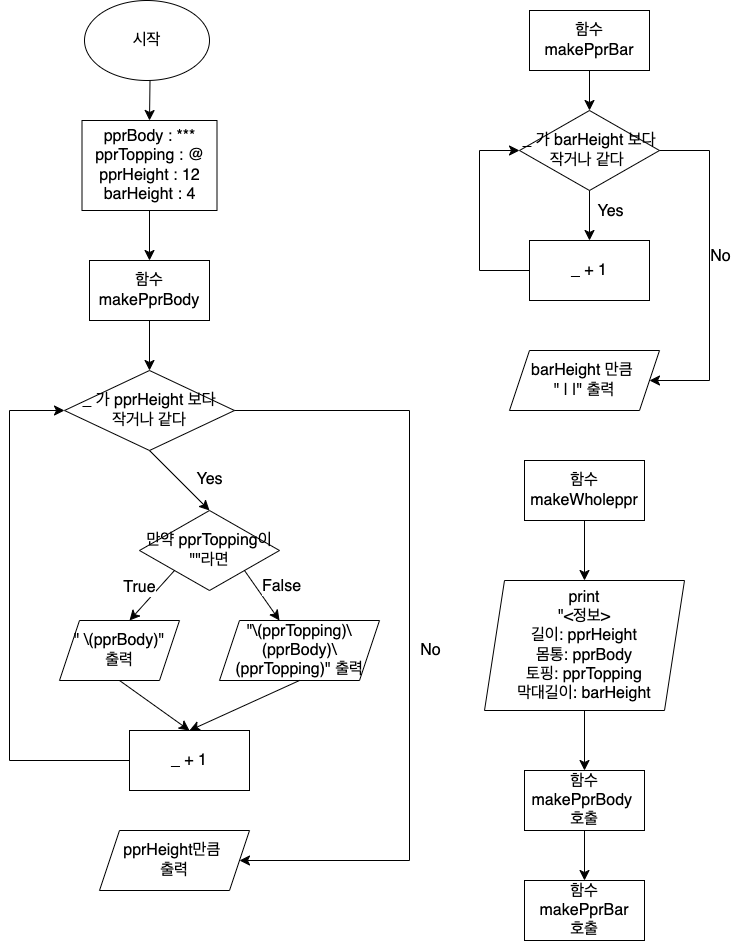

The diagram above was exported from draw.io. Its source (the exported page's mxGraphModel, read from the mxfile embedded in the PNG):
<mxGraphModel dx="2385" dy="1463" grid="1" gridSize="10" guides="1" tooltips="1" connect="1" arrows="1" fold="1" page="1" pageScale="1" pageWidth="827" pageHeight="1169" math="0" shadow="0">
  <root>
    <mxCell id="0" />
    <mxCell id="1" parent="0" />
    <mxCell id="BUctdt_HWeuAjjvX_Vjn-1" value="시작" style="ellipse;whiteSpace=wrap;html=1;fontSize=16;" vertex="1" parent="1">
      <mxGeometry x="95" y="30" width="125" height="80" as="geometry" />
    </mxCell>
    <mxCell id="BUctdt_HWeuAjjvX_Vjn-2" value="" style="endArrow=classic;html=1;rounded=0;fontSize=12;startSize=8;endSize=8;curved=1;exitX=0.524;exitY=1.006;exitDx=0;exitDy=0;entryX=0.5;entryY=0;entryDx=0;entryDy=0;exitPerimeter=0;" edge="1" parent="1" source="BUctdt_HWeuAjjvX_Vjn-1" target="maWedORSdx3gGUiaXoJr-1">
      <mxGeometry width="50" height="50" relative="1" as="geometry">
        <mxPoint x="435" y="600" as="sourcePoint" />
        <mxPoint x="155" y="150" as="targetPoint" />
      </mxGeometry>
    </mxCell>
    <mxCell id="maWedORSdx3gGUiaXoJr-1" value="pprBody : ***&lt;br&gt;pprTopping : @&lt;br&gt;pprHeight : 12&lt;br&gt;barHeight : 4" style="rounded=0;whiteSpace=wrap;html=1;fontSize=16;" vertex="1" parent="1">
      <mxGeometry x="92.5" y="150" width="135" height="90" as="geometry" />
    </mxCell>
    <mxCell id="ejvG6OQCuBw4e0ZeEDDe-1" value="" style="endArrow=classic;html=1;rounded=0;fontSize=12;startSize=8;endSize=8;curved=1;entryX=0.5;entryY=0;entryDx=0;entryDy=0;" edge="1" parent="1" target="85rfOxVdxJzUHHYa4Zqf-1">
      <mxGeometry width="50" height="50" relative="1" as="geometry">
        <mxPoint x="160" y="240" as="sourcePoint" />
        <mxPoint x="155" y="290" as="targetPoint" />
      </mxGeometry>
    </mxCell>
    <mxCell id="85rfOxVdxJzUHHYa4Zqf-1" value="함수 makePprBody" style="rounded=0;whiteSpace=wrap;html=1;fontSize=16;" vertex="1" parent="1">
      <mxGeometry x="100" y="290" width="120" height="60" as="geometry" />
    </mxCell>
    <mxCell id="85rfOxVdxJzUHHYa4Zqf-2" value="" style="endArrow=classic;html=1;rounded=0;fontSize=12;startSize=8;endSize=8;curved=1;exitX=0.5;exitY=1;exitDx=0;exitDy=0;" edge="1" parent="1" source="85rfOxVdxJzUHHYa4Zqf-1">
      <mxGeometry width="50" height="50" relative="1" as="geometry">
        <mxPoint x="240" y="390" as="sourcePoint" />
        <mxPoint x="160" y="400" as="targetPoint" />
      </mxGeometry>
    </mxCell>
    <mxCell id="CWvMIopp6jZJcGGqMT0L-1" value="_ 가 pprHeight 보다&lt;br&gt;작거나 같다" style="rhombus;whiteSpace=wrap;html=1;fontSize=16;" vertex="1" parent="1">
      <mxGeometry x="75" y="400" width="170" height="80" as="geometry" />
    </mxCell>
    <mxCell id="N8hj04xnEOXtNuHN5Ots-2" value="" style="endArrow=classic;html=1;rounded=0;fontSize=12;startSize=8;endSize=8;curved=1;exitX=0.5;exitY=1;exitDx=0;exitDy=0;entryX=0.5;entryY=0;entryDx=0;entryDy=0;" edge="1" parent="1" source="CWvMIopp6jZJcGGqMT0L-1" target="ZRnF2bY8b2V3udI5G1ku-2">
      <mxGeometry width="50" height="50" relative="1" as="geometry">
        <mxPoint x="150" y="510" as="sourcePoint" />
        <mxPoint x="160" y="540" as="targetPoint" />
      </mxGeometry>
    </mxCell>
    <mxCell id="ZRnF2bY8b2V3udI5G1ku-1" value="Yes" style="edgeLabel;html=1;align=center;verticalAlign=middle;resizable=0;points=[];fontSize=16;" vertex="1" connectable="0" parent="N8hj04xnEOXtNuHN5Ots-2">
      <mxGeometry x="-0.0875" y="-2" relative="1" as="geometry">
        <mxPoint x="34" as="offset" />
      </mxGeometry>
    </mxCell>
    <mxCell id="ZRnF2bY8b2V3udI5G1ku-2" value="만약 pprTopping이 &quot;&quot;라면" style="rhombus;whiteSpace=wrap;html=1;fontSize=16;" vertex="1" parent="1">
      <mxGeometry x="150" y="540" width="140" height="80" as="geometry" />
    </mxCell>
    <mxCell id="KNCh467TAMzhhv9mnCAd-1" value="" style="endArrow=classic;html=1;rounded=0;fontSize=12;startSize=8;endSize=8;curved=1;exitX=0;exitY=1;exitDx=0;exitDy=0;" edge="1" parent="1" source="ZRnF2bY8b2V3udI5G1ku-2">
      <mxGeometry width="50" height="50" relative="1" as="geometry">
        <mxPoint x="280" y="680" as="sourcePoint" />
        <mxPoint x="140" y="650" as="targetPoint" />
      </mxGeometry>
    </mxCell>
    <mxCell id="KNCh467TAMzhhv9mnCAd-2" value="True" style="edgeLabel;html=1;align=center;verticalAlign=middle;resizable=0;points=[];fontSize=16;" vertex="1" connectable="0" parent="KNCh467TAMzhhv9mnCAd-1">
      <mxGeometry x="-0.3562" y="-1" relative="1" as="geometry">
        <mxPoint x="-20" as="offset" />
      </mxGeometry>
    </mxCell>
    <mxCell id="mf5embvmO6SA3F454CXn-1" value="&quot; \(pprBody)&quot;&lt;br&gt;출력" style="shape=parallelogram;perimeter=parallelogramPerimeter;whiteSpace=wrap;html=1;fixedSize=1;fontSize=16;" vertex="1" parent="1">
      <mxGeometry x="70" y="650" width="120" height="60" as="geometry" />
    </mxCell>
    <mxCell id="mf5embvmO6SA3F454CXn-2" value="" style="endArrow=classic;html=1;rounded=0;fontSize=12;startSize=8;endSize=8;curved=1;exitX=1;exitY=1;exitDx=0;exitDy=0;" edge="1" parent="1" source="ZRnF2bY8b2V3udI5G1ku-2">
      <mxGeometry width="50" height="50" relative="1" as="geometry">
        <mxPoint x="230" y="670" as="sourcePoint" />
        <mxPoint x="290" y="650" as="targetPoint" />
      </mxGeometry>
    </mxCell>
    <mxCell id="mf5embvmO6SA3F454CXn-4" value="False" style="edgeLabel;html=1;align=center;verticalAlign=middle;resizable=0;points=[];fontSize=16;" vertex="1" connectable="0" parent="mf5embvmO6SA3F454CXn-2">
      <mxGeometry x="-0.362" y="3" relative="1" as="geometry">
        <mxPoint x="22" as="offset" />
      </mxGeometry>
    </mxCell>
    <mxCell id="mf5embvmO6SA3F454CXn-3" value="&quot;\(pprTopping)\(pprBody)\(pprTopping)&quot; 출력" style="shape=parallelogram;perimeter=parallelogramPerimeter;whiteSpace=wrap;html=1;fixedSize=1;fontSize=16;" vertex="1" parent="1">
      <mxGeometry x="230" y="650" width="160" height="60" as="geometry" />
    </mxCell>
    <mxCell id="BTTruUQm2C0Tgbzqv8z4-1" value="" style="endArrow=classic;html=1;rounded=0;fontSize=12;startSize=8;endSize=8;curved=1;exitX=0.5;exitY=1;exitDx=0;exitDy=0;" edge="1" parent="1" source="mf5embvmO6SA3F454CXn-1">
      <mxGeometry width="50" height="50" relative="1" as="geometry">
        <mxPoint x="210" y="740" as="sourcePoint" />
        <mxPoint x="200" y="760" as="targetPoint" />
      </mxGeometry>
    </mxCell>
    <mxCell id="BTTruUQm2C0Tgbzqv8z4-2" value="" style="endArrow=classic;html=1;rounded=0;fontSize=12;startSize=8;endSize=8;curved=1;exitX=0.5;exitY=1;exitDx=0;exitDy=0;" edge="1" parent="1" source="mf5embvmO6SA3F454CXn-3">
      <mxGeometry width="50" height="50" relative="1" as="geometry">
        <mxPoint x="320" y="730" as="sourcePoint" />
        <mxPoint x="200" y="760" as="targetPoint" />
      </mxGeometry>
    </mxCell>
    <mxCell id="BTTruUQm2C0Tgbzqv8z4-3" value="_ + 1" style="rounded=0;whiteSpace=wrap;html=1;fontSize=16;" vertex="1" parent="1">
      <mxGeometry x="140" y="760" width="120" height="60" as="geometry" />
    </mxCell>
    <mxCell id="_rdiVIjbjH5sVVd7JCrY-1" value="" style="endArrow=classic;html=1;rounded=0;fontSize=12;startSize=8;endSize=8;entryX=0;entryY=0.5;entryDx=0;entryDy=0;exitX=0;exitY=0.5;exitDx=0;exitDy=0;edgeStyle=orthogonalEdgeStyle;" edge="1" parent="1" source="BTTruUQm2C0Tgbzqv8z4-3" target="CWvMIopp6jZJcGGqMT0L-1">
      <mxGeometry width="50" height="50" relative="1" as="geometry">
        <mxPoint x="180" y="540" as="sourcePoint" />
        <mxPoint x="230" y="490" as="targetPoint" />
        <Array as="points">
          <mxPoint x="20" y="790" />
          <mxPoint x="20" y="440" />
        </Array>
      </mxGeometry>
    </mxCell>
    <mxCell id="YXucFovppb_MLqbkxW77-1" value="" style="endArrow=classic;html=1;rounded=0;fontSize=12;startSize=8;endSize=8;exitX=1;exitY=0.5;exitDx=0;exitDy=0;edgeStyle=orthogonalEdgeStyle;entryX=1;entryY=0.5;entryDx=0;entryDy=0;" edge="1" parent="1" source="CWvMIopp6jZJcGGqMT0L-1" target="YbG4BWOwVShXPGnqyRie-2">
      <mxGeometry width="50" height="50" relative="1" as="geometry">
        <mxPoint x="290" y="750" as="sourcePoint" />
        <mxPoint x="410" y="820" as="targetPoint" />
        <Array as="points">
          <mxPoint x="420" y="440" />
          <mxPoint x="420" y="890" />
        </Array>
      </mxGeometry>
    </mxCell>
    <mxCell id="YbG4BWOwVShXPGnqyRie-1" value="No" style="edgeLabel;html=1;align=center;verticalAlign=middle;resizable=0;points=[];fontSize=16;" vertex="1" connectable="0" parent="YXucFovppb_MLqbkxW77-1">
      <mxGeometry x="-0.1691" y="4" relative="1" as="geometry">
        <mxPoint x="16" y="84" as="offset" />
      </mxGeometry>
    </mxCell>
    <mxCell id="YbG4BWOwVShXPGnqyRie-2" value="pprHeight만큼&amp;nbsp;&lt;br&gt;출력" style="shape=parallelogram;perimeter=parallelogramPerimeter;whiteSpace=wrap;html=1;fixedSize=1;fontSize=16;" vertex="1" parent="1">
      <mxGeometry x="110" y="860" width="150" height="60" as="geometry" />
    </mxCell>
    <mxCell id="Eyd9O9HSYcxZIexEkThu-1" value="함수 makePprBar" style="rounded=0;whiteSpace=wrap;html=1;fontSize=16;" vertex="1" parent="1">
      <mxGeometry x="540" y="40" width="120" height="60" as="geometry" />
    </mxCell>
    <mxCell id="Eyd9O9HSYcxZIexEkThu-2" value="" style="endArrow=classic;html=1;rounded=0;fontSize=12;startSize=8;endSize=8;exitX=0.5;exitY=1;exitDx=0;exitDy=0;" edge="1" parent="1" source="Eyd9O9HSYcxZIexEkThu-1">
      <mxGeometry width="50" height="50" relative="1" as="geometry">
        <mxPoint x="580" y="250" as="sourcePoint" />
        <mxPoint x="600" y="140" as="targetPoint" />
      </mxGeometry>
    </mxCell>
    <mxCell id="Eyd9O9HSYcxZIexEkThu-3" value="_ 가 barHeight 보다&lt;br&gt;작거나 같다&amp;nbsp;" style="rhombus;whiteSpace=wrap;html=1;fontSize=16;" vertex="1" parent="1">
      <mxGeometry x="530" y="140" width="140" height="80" as="geometry" />
    </mxCell>
    <mxCell id="Eyd9O9HSYcxZIexEkThu-4" value="" style="endArrow=classic;html=1;rounded=0;fontSize=12;startSize=8;endSize=8;exitX=0.5;exitY=1;exitDx=0;exitDy=0;" edge="1" parent="1" source="Eyd9O9HSYcxZIexEkThu-3">
      <mxGeometry width="50" height="50" relative="1" as="geometry">
        <mxPoint x="490" y="540" as="sourcePoint" />
        <mxPoint x="600" y="270" as="targetPoint" />
      </mxGeometry>
    </mxCell>
    <mxCell id="Eyd9O9HSYcxZIexEkThu-5" value="Yes" style="edgeLabel;html=1;align=center;verticalAlign=middle;resizable=0;points=[];fontSize=16;" vertex="1" connectable="0" parent="Eyd9O9HSYcxZIexEkThu-4">
      <mxGeometry x="-0.12" y="-4" relative="1" as="geometry">
        <mxPoint x="24" y="-3" as="offset" />
      </mxGeometry>
    </mxCell>
    <mxCell id="Nx-d3OZ0IrG6v3XlMnj5-1" value="_ + 1" style="rounded=0;whiteSpace=wrap;html=1;fontSize=16;" vertex="1" parent="1">
      <mxGeometry x="540" y="270" width="120" height="60" as="geometry" />
    </mxCell>
    <mxCell id="Nx-d3OZ0IrG6v3XlMnj5-2" value="" style="endArrow=classic;html=1;rounded=0;fontSize=12;startSize=8;endSize=8;exitX=0;exitY=0.5;exitDx=0;exitDy=0;entryX=0;entryY=0.5;entryDx=0;entryDy=0;" edge="1" parent="1" source="Nx-d3OZ0IrG6v3XlMnj5-1" target="Eyd9O9HSYcxZIexEkThu-3">
      <mxGeometry width="50" height="50" relative="1" as="geometry">
        <mxPoint x="450" y="540" as="sourcePoint" />
        <mxPoint x="500" y="490" as="targetPoint" />
        <Array as="points">
          <mxPoint x="490" y="300" />
          <mxPoint x="490" y="180" />
        </Array>
      </mxGeometry>
    </mxCell>
    <mxCell id="Nx-d3OZ0IrG6v3XlMnj5-3" value="" style="endArrow=classic;html=1;rounded=0;fontSize=12;startSize=8;endSize=8;exitX=1;exitY=0.5;exitDx=0;exitDy=0;entryX=1;entryY=0.5;entryDx=0;entryDy=0;" edge="1" parent="1" source="Eyd9O9HSYcxZIexEkThu-3" target="QsmwHqKoUzRlBS4Hxc5U-1">
      <mxGeometry width="50" height="50" relative="1" as="geometry">
        <mxPoint x="450" y="540" as="sourcePoint" />
        <mxPoint x="680" y="420" as="targetPoint" />
        <Array as="points">
          <mxPoint x="720" y="180" />
          <mxPoint x="720" y="410" />
        </Array>
      </mxGeometry>
    </mxCell>
    <mxCell id="QsmwHqKoUzRlBS4Hxc5U-2" value="No" style="edgeLabel;html=1;align=center;verticalAlign=middle;resizable=0;points=[];fontSize=16;" vertex="1" connectable="0" parent="Nx-d3OZ0IrG6v3XlMnj5-3">
      <mxGeometry x="0.0182" y="2" relative="1" as="geometry">
        <mxPoint x="8" y="-18" as="offset" />
      </mxGeometry>
    </mxCell>
    <mxCell id="QsmwHqKoUzRlBS4Hxc5U-1" value="barHeight 만큼&amp;nbsp;&lt;br&gt;&quot; | |&quot; 출력" style="shape=parallelogram;perimeter=parallelogramPerimeter;whiteSpace=wrap;html=1;fixedSize=1;fontSize=16;" vertex="1" parent="1">
      <mxGeometry x="520" y="380" width="150" height="60" as="geometry" />
    </mxCell>
    <mxCell id="QsmwHqKoUzRlBS4Hxc5U-3" value="함수 makeWholeppr" style="rounded=0;whiteSpace=wrap;html=1;fontSize=16;" vertex="1" parent="1">
      <mxGeometry x="535" y="490" width="120" height="60" as="geometry" />
    </mxCell>
    <mxCell id="QsmwHqKoUzRlBS4Hxc5U-4" value="" style="endArrow=classic;html=1;rounded=0;fontSize=12;startSize=8;endSize=8;exitX=0.5;exitY=1;exitDx=0;exitDy=0;" edge="1" parent="1" source="QsmwHqKoUzRlBS4Hxc5U-3">
      <mxGeometry width="50" height="50" relative="1" as="geometry">
        <mxPoint x="450" y="620" as="sourcePoint" />
        <mxPoint x="595" y="610" as="targetPoint" />
      </mxGeometry>
    </mxCell>
    <mxCell id="QsmwHqKoUzRlBS4Hxc5U-6" value="print&lt;br&gt;&quot;&amp;lt;정보&amp;gt;&lt;br&gt;길이: pprHeight&lt;br&gt;몸통: pprBody&lt;br&gt;토핑: pprTopping&lt;br&gt;막대길이: barHeight" style="shape=parallelogram;perimeter=parallelogramPerimeter;whiteSpace=wrap;html=1;fixedSize=1;fontSize=16;" vertex="1" parent="1">
      <mxGeometry x="495" y="610" width="200" height="130" as="geometry" />
    </mxCell>
    <mxCell id="QsmwHqKoUzRlBS4Hxc5U-7" value="" style="endArrow=classic;html=1;rounded=0;fontSize=12;startSize=8;endSize=8;exitX=0.5;exitY=1;exitDx=0;exitDy=0;" edge="1" parent="1" source="QsmwHqKoUzRlBS4Hxc5U-6">
      <mxGeometry width="50" height="50" relative="1" as="geometry">
        <mxPoint x="450" y="670" as="sourcePoint" />
        <mxPoint x="595" y="800" as="targetPoint" />
      </mxGeometry>
    </mxCell>
    <mxCell id="QsmwHqKoUzRlBS4Hxc5U-8" value="함수 makePprBody&amp;nbsp;&lt;br&gt;호출" style="rounded=0;whiteSpace=wrap;html=1;fontSize=16;" vertex="1" parent="1">
      <mxGeometry x="535" y="800" width="120" height="60" as="geometry" />
    </mxCell>
    <mxCell id="QsmwHqKoUzRlBS4Hxc5U-9" value="" style="endArrow=classic;html=1;rounded=0;fontSize=12;startSize=8;endSize=8;exitX=0.5;exitY=1;exitDx=0;exitDy=0;" edge="1" parent="1" source="QsmwHqKoUzRlBS4Hxc5U-8">
      <mxGeometry width="50" height="50" relative="1" as="geometry">
        <mxPoint x="450" y="840" as="sourcePoint" />
        <mxPoint x="595" y="910" as="targetPoint" />
      </mxGeometry>
    </mxCell>
    <mxCell id="QsmwHqKoUzRlBS4Hxc5U-10" value="함수&lt;br&gt;makePprBar&lt;br&gt;호출" style="rounded=0;whiteSpace=wrap;html=1;fontSize=16;" vertex="1" parent="1">
      <mxGeometry x="535" y="910" width="120" height="60" as="geometry" />
    </mxCell>
  </root>
</mxGraphModel>